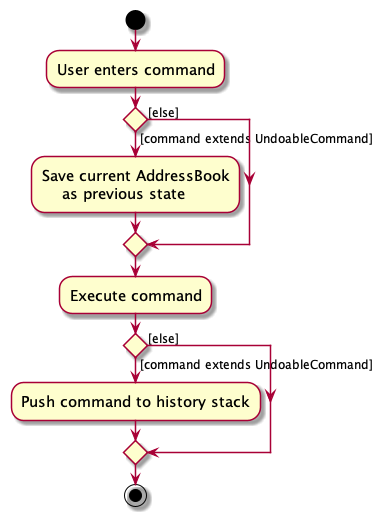

The diagram above was rendered by PlantUML. Its source (embedded in the PNG):
@startuml
skin rose
skinparam ActivityFontSize 15
skinparam ArrowFontSize 12
start
:User enters command;

'Since the beta syntax does not support placing the condition outside the
'diamond we place it as the true branch instead.

if () then ([command extends UndoableCommand])
    :Save current AddressBook
        as previous state;
else ([else])
endif
    :Execute command;
if () then ([command extends UndoableCommand])
    :Push command to history stack;
else ([else])
endif
stop
@enduml